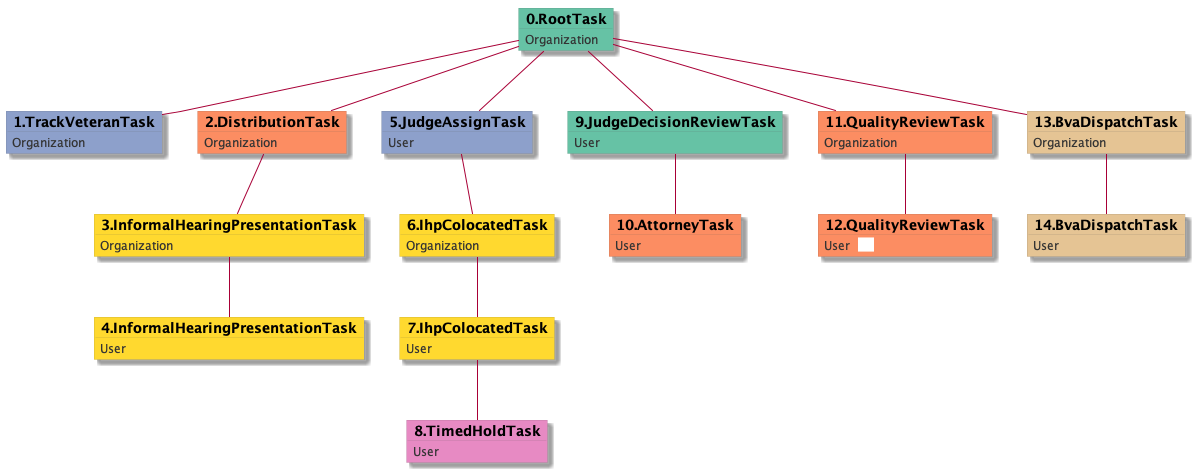

The diagram above was rendered by PlantUML. Its source (embedded in the PNG):
@startuml
skinparam {
  ObjectBorderColor #555
  ObjectBorderThickness 0
  ObjectFontStyle bold
  ObjectFontSize 14
  ObjectAttributeFontColor #333
  ObjectAttributeFontSize 12
}
  object 0.RootTask #66c2a5 {
Organization
}
  object 1.TrackVeteranTask #8da0cb {
Organization
}
  object 2.DistributionTask #fc8d62 {
Organization
}
  object 3.InformalHearingPresentationTask #ffd92f {
Organization
}
  object 4.InformalHearingPresentationTask #ffd92f {
User
}
  object 5.JudgeAssignTask #8da0cb {
User
}
  object 6.IhpColocatedTask #ffd92f {
Organization
}
  object 7.IhpColocatedTask #ffd92f {
User
}
  object 8.TimedHoldTask #e78ac3 {
User
}
  object 9.JudgeDecisionReviewTask #66c2a5 {
User
}
  object 10.AttorneyTask #fc8d62 {
User
}
  object 11.QualityReviewTask #fc8d62 {
Organization
}
  object 12.QualityReviewTask #fc8d62 {
User  <back:white>    </back>
}
  object 13.BvaDispatchTask #e5c494 {
Organization
}
  object 14.BvaDispatchTask #e5c494 {
User
}
0.RootTask -- 1.TrackVeteranTask
0.RootTask -- 2.DistributionTask
2.DistributionTask -- 3.InformalHearingPresentationTask
3.InformalHearingPresentationTask -- 4.InformalHearingPresentationTask
0.RootTask -- 5.JudgeAssignTask
5.JudgeAssignTask -- 6.IhpColocatedTask
6.IhpColocatedTask -- 7.IhpColocatedTask
7.IhpColocatedTask -- 8.TimedHoldTask
0.RootTask -- 9.JudgeDecisionReviewTask
9.JudgeDecisionReviewTask -- 10.AttorneyTask
0.RootTask -- 11.QualityReviewTask
11.QualityReviewTask -- 12.QualityReviewTask
0.RootTask -- 13.BvaDispatchTask
13.BvaDispatchTask -- 14.BvaDispatchTask
@enduml